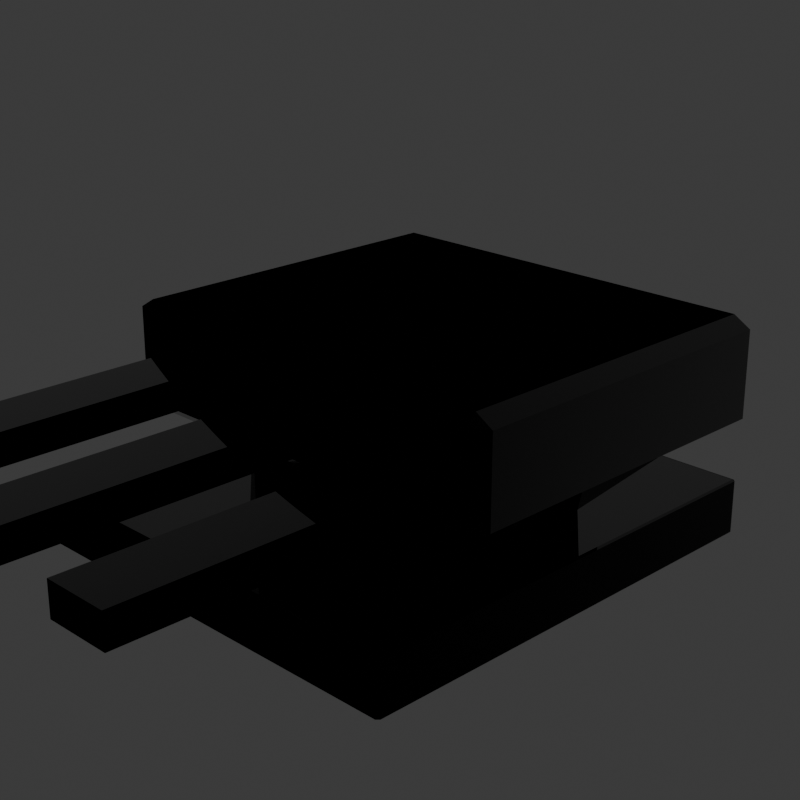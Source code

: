 # Source: aryxweapplaceholder-Magnetar.blend  (saved by Blender 4.0.36; exported with 4.5.12 LTS)
import bpy
from mathutils import Matrix  # noqa: F401  (used for matrix-valued properties, if any)

bpy.ops.wm.read_factory_settings(use_empty=True)
scene = bpy.context.scene
scene.name = 'SC_AR_CataclysmicVariable'

# ---- collections
col_seut__sc_ar_cataclysmicvariable = bpy.data.collections.new('SEUT (SC_AR_CataclysmicVariable)'); scene.collection.children.link(col_seut__sc_ar_cataclysmicvariable)
col_main__sc_ar_cataclysmicvariable = bpy.data.collections.new('Main (SC_AR_CataclysmicVariable)'); col_seut__sc_ar_cataclysmicvariable.children.link(col_main__sc_ar_cataclysmicvariable)
col_collision___main__sc_ar_cataclysmicvariable = bpy.data.collections.new('Collision - Main (SC_AR_CataclysmicVariable)'); col_seut__sc_ar_cataclysmicvariable.children.link(col_collision___main__sc_ar_cataclysmicvariable)
col_bs1__sc_ar_cataclysmicvariable = bpy.data.collections.new('BS1 (SC_AR_CataclysmicVariable)'); col_seut__sc_ar_cataclysmicvariable.children.link(col_bs1__sc_ar_cataclysmicvariable)
col_bs2__sc_ar_cataclysmicvariable = bpy.data.collections.new('BS2 (SC_AR_CataclysmicVariable)'); col_seut__sc_ar_cataclysmicvariable.children.link(col_bs2__sc_ar_cataclysmicvariable)
col_bs3__sc_ar_cataclysmicvariable = bpy.data.collections.new('BS3 (SC_AR_CataclysmicVariable)'); col_seut__sc_ar_cataclysmicvariable.children.link(col_bs3__sc_ar_cataclysmicvariable)
col_lod1__sc_ar_cataclysmicvariable = bpy.data.collections.new('LOD1 (SC_AR_CataclysmicVariable)'); col_seut__sc_ar_cataclysmicvariable.children.link(col_lod1__sc_ar_cataclysmicvariable)
col_lod2__sc_ar_cataclysmicvariable = bpy.data.collections.new('LOD2 (SC_AR_CataclysmicVariable)'); col_seut__sc_ar_cataclysmicvariable.children.link(col_lod2__sc_ar_cataclysmicvariable)
col_lod3__sc_ar_cataclysmicvariable = bpy.data.collections.new('LOD3 (SC_AR_CataclysmicVariable)'); col_seut__sc_ar_cataclysmicvariable.children.link(col_lod3__sc_ar_cataclysmicvariable)
col_bs1_lod1__sc_ar_cataclysmicvariable = bpy.data.collections.new('BS1_LOD1 (SC_AR_CataclysmicVariable)'); col_seut__sc_ar_cataclysmicvariable.children.link(col_bs1_lod1__sc_ar_cataclysmicvariable)
col_render__sc_ar_cataclysmicvariable = bpy.data.collections.new('Render (SC_AR_CataclysmicVariable)'); col_seut__sc_ar_cataclysmicvariable.children.link(col_render__sc_ar_cataclysmicvariable)

# ---- images (referenced by path relative to the original .blend; pixels are not part of the script)
import os
ASSET_DIR = os.environ.get("B2B_ASSET_DIR", "")  # directory of the original .blend (textures are referenced by path, not embedded)
HERE = os.path.dirname(os.path.abspath(__file__))  # packed textures are extracted next to this script under _unpacked/

def load_image(name, relpath, width, height, colorspace="sRGB"):
    """Load a texture the original file referenced (path relative to the .blend, or extracted next to this script)."""
    p = next((c for c in (os.path.join(HERE, relpath), os.path.join(ASSET_DIR, relpath)) if relpath and os.path.exists(c)), "")
    if p:
        img = bpy.data.images.load(p, check_existing=True)
        img.name = name
    else:  # same state as the original file: an image datablock whose file is absent (Cycles renders it pink)
        img = bpy.data.images.new(name, width, height)
        img.source = "FILE"
        img.filepath = "//" + (relpath or name)
    img.colorspace_settings.name = colorspace
    return img
img_uv_grid_png = load_image('uv_grid.png', 'uv_grid.png', 1024, 1024, 'sRGB')
img_paintedmetalcolorable_add = load_image('PaintedMetalColorable_add', 'PaintedMetalColorable_add.TIF', 1024, 1024, 'sRGB')
img_paintedmetalcolorable_ng = load_image('PaintedMetalColorable_ng', 'PaintedMetalColorable_ng.TIF', 1024, 1024, 'sRGB')
img_paintedmetalcolorable_cm = load_image('PaintedMetalColorable_cm', 'PaintedMetalColorable_cm.TIF', 1024, 1024, 'sRGB')
img_emissiveatlas_cm = load_image('EmissiveAtlas_cm', 'EmissiveAtlas_cm.TIF', 1024, 1024, 'sRGB')
img_emissivecolorable_add = load_image('EmissiveColorable_add', 'EmissiveColorable_add.TIF', 1024, 1024, 'sRGB')
img_emissiveatlas_ng = load_image('EmissiveAtlas_ng', 'EmissiveAtlas_ng.TIF', 1024, 1024, 'Non-Color')

# ---- materials (node trees are filled in below, after node groups)
mat_heavysquareplate = bpy.data.materials.new('HeavySquarePlate')
mat_heavysquareplate.use_transparency_overlap = False
mat_heavysquareplate.show_transparent_back = False
mat_heavysquareplate.use_backface_culling = True
mat_heavysquareplate.use_transparent_shadow = False
mat_emissivecolorable = bpy.data.materials.new('EmissiveColorable')
mat_emissivecolorable.use_transparency_overlap = False
mat_emissivecolorable.show_transparent_back = False
mat_emissivecolorable.use_backface_culling = True
mat_emissivecolorable.use_transparent_shadow = False

# ---- node groups
ng_seut_node_group = bpy.data.node_groups.new('SEUT Node Group', 'ShaderNodeTree')
_s = ng_seut_node_group.interface.new_socket(name='BSDF', in_out='OUTPUT', socket_type='NodeSocketShader')
_s = ng_seut_node_group.interface.new_socket(name='CM Color', in_out='INPUT', socket_type='NodeSocketColor')
_s.hide_value = True
_s = ng_seut_node_group.interface.new_socket(name='CM Alpha', in_out='INPUT', socket_type='NodeSocketColor')
_s.hide_value = True
_s = ng_seut_node_group.interface.new_socket(name='ADD Color', in_out='INPUT', socket_type='NodeSocketColor')
_s.hide_value = True
_s = ng_seut_node_group.interface.new_socket(name='ADD Alpha', in_out='INPUT', socket_type='NodeSocketColor')
_s.hide_value = True
_s = ng_seut_node_group.interface.new_socket(name='NG Color', in_out='INPUT', socket_type='NodeSocketColor')
_s.hide_value = True
_s = ng_seut_node_group.interface.new_socket(name='NG Alpha', in_out='INPUT', socket_type='NodeSocketColor')
_s.hide_value = True
_s = ng_seut_node_group.interface.new_socket(name='AM Color', in_out='INPUT', socket_type='NodeSocketColor')
_s.default_value = (1.0, 1.0, 1.0, 1.0)
_s.hide_value = True
_s = ng_seut_node_group.interface.new_socket(name='TM Switch', in_out='INPUT', socket_type='NodeSocketFloat')
_s.min_value = 0.0
_s.max_value = 1.0
_s.hide_value = True
_s = ng_seut_node_group.interface.new_socket(name='Color Override', in_out='INPUT', socket_type='NodeSocketColor')
_s.hide_value = True
_s = ng_seut_node_group.interface.new_socket(name='Color Override Alpha', in_out='INPUT', socket_type='NodeSocketFloat')
_s.hide_value = True
_s = ng_seut_node_group.interface.new_socket(name='Color Overlay', in_out='INPUT', socket_type='NodeSocketColor')
_s.hide_value = True
_s = ng_seut_node_group.interface.new_socket(name='Color Overlay Alpha', in_out='INPUT', socket_type='NodeSocketFloat')
_s.hide_value = True
_s = ng_seut_node_group.interface.new_socket(name='Emission Strength', in_out='INPUT', socket_type='NodeSocketFloat')
_s.default_value = 5.0
_s.hide_value = True
_N = ng_seut_node_group.nodes; _L = ng_seut_node_group.links
n0 = _N.new('ShaderNodeBsdfPrincipled'); n0.name = 'Principled BSDF'; n0.location = (140, 0)
n0.label = 'Principled BSDF'
n0.distribution = 'GGX'
n0.subsurface_method = 'RANDOM_WALK_SKIN'
n0.inputs[3].default_value = 1.45
n1 = _N.new('ShaderNodeMixRGB'); n1.name = 'Mix (Legacy)'; n1.location = (-280, 240)
n1.label = 'Switch Alpha'
n1.use_clamp = True
n2 = _N.new('ShaderNodeMixRGB'); n2.name = 'Mix (Legacy).001'; n2.location = (-100, 440)
n2.label = 'Switch Color'
n2.use_clamp = True
n3 = _N.new('ShaderNodeMixRGB'); n3.name = 'Mix (Legacy).002'; n3.location = (-280, 440)
n3.label = 'Color Overlay'
n3.blend_type = 'OVERLAY'
n4 = _N.new('ShaderNodeMixRGB'); n4.name = 'Mix (Legacy).003'; n4.location = (-460, 240)
n4.label = 'Color Override'
n5 = _N.new('ShaderNodeInvert'); n5.name = 'Invert'; n5.location = (-688, -231)
n5.label = 'Gloss to Roughness'
n6 = _N.new('ShaderNodeMixRGB'); n6.name = 'Mix (Legacy).005'; n6.location = (-688, -370)
n6.label = 'Emission Color'
n7 = _N.new('ShaderNodeNormalMap'); n7.name = 'Normal Map'; n7.location = (-688, -600)
n7.label = 'Normal Map'
n8 = _N.new('ShaderNodeMixRGB'); n8.name = 'Mix (Legacy).006'; n8.location = (-962, -211)
n8.label = 'Add Paint'
n8.blend_type = 'MULTIPLY'
n9 = _N.new('ShaderNodeMath'); n9.name = 'Math.001'; n9.location = (-962, -442)
n9.label = 'Emission Switch'
n9.operation = 'GREATER_THAN'
n9.use_clamp = True
n9.inputs[1].default_value = 0.1
n10 = _N.new('ShaderNodeSeparateRGB'); n10.name = 'Separate RGB (Legacy)'; n10.location = (-1238, 0)
n10.label = 'Separate RGB'
n11 = _N.new('ShaderNodeMath'); n11.name = 'Math.002'; n11.location = (-460, 440)
n11.label = 'Restrict to Alpha'
n12 = _N.new('ShaderNodeInvert'); n12.name = 'Invert.001'; n12.location = (-640, 440)
n12.label = 'Invert Alpha'
n13 = _N.new('ShaderNodeBsdfDiffuse'); n13.name = 'Diffuse BSDF'; n13.location = (660, -120)
n14 = _N.new('ShaderNodeMixShader'); n14.name = 'Mix Shader'; n14.location = (820, 0)
n15 = _N.new('NodeGroupOutput'); n15.name = 'Group Output'; n15.location = (980, 0)
n15.label = 'Output'
n16 = _N.new('ShaderNodeTexImage'); n16.name = 'Image Texture'; n16.location = (400, -120)
n16.image = img_uv_grid_png
n17 = _N.new('ShaderNodeAttribute'); n17.name = 'Attribute.001'; n17.location = (660, 160)
n17.attribute_type = 'VIEW_LAYER'
n17.attribute_name = 'UV Grid Overlay'
n18 = _N.new('ShaderNodeMixRGB'); n18.name = 'Mix (Legacy).004'; n18.location = (-688, 0)
n18.label = 'Add AO'
n18.blend_type = 'MULTIPLY'
n18.use_clamp = True
n19 = _N.new('NodeGroupInput'); n19.name = 'Group Input'; n19.location = (-1512, 0)
n19.label = 'Input'
n20 = _N.new('ShaderNodeMath'); n20.name = 'Math'; n20.location = (-962, 0)
n20.label = 'ADD Switch'
n20.operation = 'CEIL'
n20.use_clamp = True
n20.inputs[1].default_value = 1.0
n21 = _N.new('ShaderNodeMix'); n21.name = 'Mix'; n21.location = (-1240, -220)
n21.data_type = 'RGBA'
n21.blend_type = 'MULTIPLY'
n22 = _N.new('ShaderNodeValue'); n22.name = 'Value'; n22.location = (-1420, -380)
n22.outputs[0].default_value = 4.0
n23 = _N.new('ShaderNodeAttribute'); n23.name = 'Attribute'; n23.location = (-1240, -460)
n23.attribute_type = 'VIEW_LAYER'
n23.attribute_name = 'Paint Color'
_L.new(n1.outputs[0], n0.inputs[4])
_L.new(n2.outputs[0], n0.inputs[0])
_L.new(n3.outputs[0], n2.inputs[2])
_L.new(n4.outputs[0], n3.inputs[1])
_L.new(n18.outputs[0], n4.inputs[1])
_L.new(n18.outputs[0], n2.inputs[1])
_L.new(n5.outputs[0], n0.inputs[2])
_L.new(n6.outputs[0], n0.inputs[27])
_L.new(n7.outputs[0], n0.inputs[5])
_L.new(n20.outputs[0], n18.inputs[0])
_L.new(n8.outputs[0], n18.inputs[1])
_L.new(n8.outputs[0], n6.inputs[2])
_L.new(n9.outputs[0], n6.inputs[0])
_L.new(n10.outputs[0], n18.inputs[2])
_L.new(n10.outputs[1], n9.inputs[0])
_L.new(n10.outputs[1], n6.inputs[1])
_L.new(n11.outputs[0], n3.inputs[0])
_L.new(n12.outputs[0], n11.inputs[1])
_L.new(n19.outputs[1], n0.inputs[1])
_L.new(n19.outputs[1], n1.inputs[2])
_L.new(n19.outputs[2], n10.inputs[0])
_L.new(n19.outputs[2], n20.inputs[0])
_L.new(n19.outputs[3], n8.inputs[0])
_L.new(n19.outputs[4], n7.inputs[1])
_L.new(n19.outputs[5], n5.inputs[1])
_L.new(n19.outputs[6], n1.inputs[1])
_L.new(n19.outputs[6], n12.inputs[1])
_L.new(n19.outputs[7], n2.inputs[0])
_L.new(n19.outputs[7], n1.inputs[0])
_L.new(n19.outputs[8], n4.inputs[2])
_L.new(n19.outputs[9], n4.inputs[0])
_L.new(n19.outputs[10], n3.inputs[2])
_L.new(n19.outputs[11], n11.inputs[0])
_L.new(n19.outputs[12], n0.inputs[28])
_L.new(n14.outputs[0], n15.inputs[0])
_L.new(n0.outputs[0], n14.inputs[1])
_L.new(n13.outputs[0], n14.inputs[2])
_L.new(n16.outputs[0], n13.inputs[0])
_L.new(n17.outputs[2], n14.inputs[0])
_L.new(n19.outputs[0], n21.inputs[6])
_L.new(n22.outputs[0], n21.inputs[7])
_L.new(n19.outputs[3], n21.inputs[0])
_L.new(n21.outputs[2], n8.inputs[1])
_L.new(n23.outputs[0], n8.inputs[2])
n15.is_active_output = True

# ---- material node trees
mat_heavysquareplate.use_nodes = True; mat_heavysquareplate.node_tree.nodes.clear()
_N = mat_heavysquareplate.node_tree.nodes; _L = mat_heavysquareplate.node_tree.links
n0 = _N.new('ShaderNodeOutputMaterial'); n0.name = 'Material Output.001'; n0.location = (250, 173)
n1 = _N.new('ShaderNodeTexImage'); n1.name = 'ADD'; n1.location = (-420, 120)
n1.label = 'ADD'
n1.image = img_paintedmetalcolorable_add
n2 = _N.new('ShaderNodeTexImage'); n2.name = 'NG'; n2.location = (-420, -140)
n2.label = 'NG'
n2.image = img_paintedmetalcolorable_ng
n3 = _N.new('ShaderNodeGroup'); n3.name = 'SEUT_NODE_GROUP'; n3.location = (-25, 173)
n3.node_tree = ng_seut_node_group
n3.inputs[6].default_value = (1.0, 1.0, 1.0, 1.0)
n3.inputs[7].default_value = 0.0
n3.inputs[8].default_value = (0.0, 0.0, 0.0, 1.0)
n3.inputs[9].default_value = 0.0
n3.inputs[10].default_value = (0.0, 0.0, 0.0, 1.0)
n3.inputs[11].default_value = 0.0
n3.inputs[12].default_value = 0.0
n4 = _N.new('ShaderNodeTexImage'); n4.name = 'CM'; n4.location = (-420, 380)
n4.label = 'CM'
n4.image = img_paintedmetalcolorable_cm
_L.new(n4.outputs[0], n3.inputs[0])
_L.new(n4.outputs[1], n3.inputs[1])
_L.new(n2.outputs[0], n3.inputs[4])
_L.new(n2.outputs[1], n3.inputs[5])
_L.new(n1.outputs[0], n3.inputs[2])
_L.new(n1.outputs[1], n3.inputs[3])
_L.new(n3.outputs[0], n0.inputs[0])
n0.is_active_output = True
mat_emissivecolorable.use_nodes = True; mat_emissivecolorable.node_tree.nodes.clear()
_N = mat_emissivecolorable.node_tree.nodes; _L = mat_emissivecolorable.node_tree.links
n0 = _N.new('ShaderNodeOutputMaterial'); n0.name = 'Material Output.001'; n0.location = (250, 173)
n1 = _N.new('ShaderNodeTexImage'); n1.name = 'CM'; n1.location = (-420, 380)
n1.label = 'CM'
n1.image = img_emissiveatlas_cm
n2 = _N.new('ShaderNodeTexImage'); n2.name = 'ADD'; n2.location = (-420, 120)
n2.label = 'ADD'
n2.image = img_emissivecolorable_add
n3 = _N.new('ShaderNodeTexImage'); n3.name = 'NG'; n3.location = (-420, -140)
n3.label = 'NG'
n3.image = img_emissiveatlas_ng
n4 = _N.new('ShaderNodeGroup'); n4.name = 'SEUT_NODE_GROUP'; n4.location = (-25, 173)
n4.node_tree = ng_seut_node_group
n4.inputs[6].default_value = (1.0, 1.0, 1.0, 1.0)
n4.inputs[7].default_value = 0.0
n4.inputs[8].default_value = (0.0, 0.0, 0.0, 1.0)
n4.inputs[9].default_value = 0.0
n4.inputs[10].default_value = (0.0, 0.0, 0.0, 1.0)
n4.inputs[11].default_value = 0.0
n4.inputs[12].default_value = 0.0
_L.new(n1.outputs[0], n4.inputs[0])
_L.new(n1.outputs[1], n4.inputs[1])
_L.new(n3.outputs[0], n4.inputs[4])
_L.new(n3.outputs[1], n4.inputs[5])
_L.new(n2.outputs[0], n4.inputs[2])
_L.new(n2.outputs[1], n4.inputs[3])
_L.new(n4.outputs[0], n0.inputs[0])
n0.is_active_output = True

# ---- world
world_world = bpy.data.worlds.new('World'); scene.world = world_world
world_world.use_nodes = True; world_world.node_tree.nodes.clear()
_N = world_world.node_tree.nodes; _L = world_world.node_tree.links
n0 = _N.new('ShaderNodeOutputWorld'); n0.name = 'World Output'; n0.location = (300, 300)
n1 = _N.new('ShaderNodeBackground'); n1.name = 'Background'; n1.location = (10, 300)
n1.inputs[0].default_value = (0.05088, 0.05088, 0.05088, 1.0)
_L.new(n1.outputs[0], n0.inputs[0])
n0.is_active_output = True
world_world.color = (0.05088, 0.05088, 0.05088)
world_world.use_sun_shadow = False
world_world.sun_shadow_jitter_overblur = 0.0

# ---- cameras
cam_icon = bpy.data.cameras.new('ICON')
cam_icon.lens = 70.0
cam_icon.display_size = 1.25

# ---- lights
light_point = bpy.data.lights.new('Point', 'POINT')
light_point.transmission_factor = 0.0
light_point.use_soft_falloff = False
light_point.energy = 7500.0
light_point.shadow_maximum_resolution = 0.006
light_point.use_absolute_resolution = True
light_point_001 = bpy.data.lights.new('Point.001', 'POINT')
light_point_001.transmission_factor = 0.0
light_point_001.use_soft_falloff = False
light_point_001.energy = 5000.0
light_point_001.shadow_maximum_resolution = 0.006
light_point_001.use_absolute_resolution = True
light_spot = bpy.data.lights.new('Spot', 'SPOT')
light_spot.transmission_factor = 0.0
light_spot.energy = 1e+04
light_spot.shadow_maximum_resolution = 0.006
light_spot.use_absolute_resolution = True
light_spot.use_soft_falloff = False

# ---- meshes
me_cube = bpy.data.meshes.new('Cube')
me_cube.from_pydata([(-2.322, -2.327, -1.0), (-2.322, -2.356, -0.9714), (-2.351, -2.327, -0.9714), (-2.322, -2.356, 0.9714), (-2.322, -2.327, 1.0), (-2.351, -2.327, 0.9714), (-2.322, 1.097, -1.0), (-2.351, 2.313, -0.9714), (-2.322, 2.341, -0.9714), (-2.322, 2.313, 1.0), (-2.322, 2.341, 0.9714), (-2.351, 2.313, 0.9714), (2.322, -2.327, -1.0), (2.351, -2.327, -0.9714), (2.322, -2.356, -0.9714), (2.322, -2.327, 1.0), (2.322, -2.356, 0.9714), (2.351, -2.327, 0.9714), (2.322, 1.097, -1.0), (2.322, 2.341, -0.9714), (2.351, 2.313, -0.9714), (2.322, 2.313, 1.0), (2.351, 2.313, 0.9714), (2.322, 2.341, 0.9714)], [], [(14, 16, 3, 1), (20, 22, 17, 13), (21, 9, 4, 15), (2, 5, 11, 7), (8, 10, 23, 19), (0, 1, 2), (3, 4, 5), (6, 7, 8), (9, 10, 11), (12, 13, 14), (15, 16, 17), (18, 19, 20), (21, 22, 23), (6, 0, 2, 7), (1, 3, 5, 2), (4, 9, 11, 5), (10, 8, 7, 11), (18, 6, 8, 19), (9, 21, 23, 10), (22, 20, 19, 23), (12, 18, 20, 13), (21, 15, 17, 22), (16, 14, 13, 17), (0, 12, 14, 1), (15, 4, 3, 16), (6, 18, 12, 0)])
_uv = me_cube.uv_layers.new(name='UVMap')
_uv.uv.foreach_set('vector', [0.3786, 0.7536, 0.6214, 0.7536, 0.6214, 0.9964, 0.3786, 0.9964, 0.3786, 0.5036, 0.6214, 0.5036, 0.6214, 0.7464, 0.3786, 0.7464, 0.6286, 0.5036, 0.8714, 0.5036, 0.8714, 0.7464, 0.6286, 0.7464, 0.3786, 0.003578, 0.6214, 0.003578, 0.6214, 0.2464, 0.3786, 0.2464, 0.3786, 0.2536, 0.6214, 0.2536, 0.6214, 0.4964, 0.3786, 0.4964, 0.1286, 0.7464, 0.1286, 0.75, 0.125, 0.7464, 0.6214, 0.0, 0.625, 0.003578, 0.6214, 0.003578, 0.1286, 0.5036, 0.125, 0.5036, 0.1286, 0.5, 0.625, 0.2464, 0.6214, 0.25, 0.6214, 0.2464, 0.3714, 0.7464, 0.375, 0.7464, 0.3714, 0.75, 0.625, 0.7536, 0.6214, 0.7536, 0.6214, 0.75, 0.3714, 0.5036, 0.3714, 0.5, 0.375, 0.5036, 0.625, 0.4964, 0.6214, 0.5, 0.6214, 0.4964, 0.1286, 0.5036, 0.1286, 0.7464, 0.125, 0.7464, 0.125, 0.5036, 0.3786, 0.0, 0.6214, 0.0, 0.6214, 0.003578, 0.3786, 0.003578, 0.625, 0.003578, 0.625, 0.2464, 0.6214, 0.2464, 0.6214, 0.003578, 0.6214, 0.2536, 0.3786, 0.2536, 0.3786, 0.2464, 0.6214, 0.2464, 0.3714, 0.5036, 0.1286, 0.5036, 0.1286, 0.5, 0.3714, 0.5, 0.625, 0.2536, 0.625, 0.4964, 0.6214, 0.4964, 0.6214, 0.2536, 0.6214, 0.5036, 0.3786, 0.5036, 0.3786, 0.4964, 0.6214, 0.4964, 0.3714, 0.7464, 0.3714, 0.5036, 0.3786, 0.5036, 0.3786, 0.7464, 0.6286, 0.5036, 0.6286, 0.7464, 0.6214, 0.7464, 0.6214, 0.5036, 0.6214, 0.7536, 0.3786, 0.7536, 0.3786, 0.7464, 0.6214, 0.7464, 0.1286, 0.7464, 0.3714, 0.7464, 0.3714, 0.75, 0.1286, 0.75, 0.625, 0.7536, 0.625, 0.9964, 0.6214, 0.9964, 0.6214, 0.7536, 0.1286, 0.5036, 0.3714, 0.5036, 0.3714, 0.7464, 0.1286, 0.7464])
me_cube.materials.append(mat_heavysquareplate)
me_cube.update()
me_cube_147 = bpy.data.meshes.new('Cube.147')
me_cube_147.from_pydata([(-8.384, -8.057, 2.082), (-7.711, -8.461, 2.082), (8.384, -8.057, 5.342), (-8.384, -8.057, 5.342), (7.711, -8.461, 5.342), (-7.711, -8.057, 1.678), (-7.711, -8.461, 5.342), (7.711, -8.057, 5.746), (7.711, -8.057, 1.678), (-7.711, -8.057, 5.746), (8.384, -8.057, 2.082), (7.711, -8.461, 2.082), (-7.711, 5.006, 3.56), (-8.384, 5.006, 2.082), (-7.711, 5.41, 2.082), (-7.711, 5.006, 5.746), (-7.711, 5.41, 5.342), (-8.384, 5.006, 5.342), (7.711, 5.006, 1.678), (7.711, 5.41, 2.082), (8.384, 5.006, 2.082), (7.711, 5.006, 5.746), (8.384, 5.006, 5.342), (7.711, 5.41, 5.342), (4.412e-08, -8.057, 1.678), (-7.711, -1.525, 1.678), (7.711, -1.525, 1.678), (4.412e-08, 5.006, 1.678), (4.412e-08, -1.525, 0.02472), (1.356, -8.057, 1.678), (-7.711, -4.791, 1.678), (7.711, 1.74, 1.678), (-6.356, 5.006, 1.678), (-1.356, -8.057, 1.678), (-7.711, 1.74, 1.678), (7.711, -4.791, 1.678), (6.356, 5.006, 1.678), (-6.356, -1.525, 0.02472), (6.356, -1.525, 0.02472), (4.412e-08, 1.74, 0.02472), (4.412e-08, -4.791, 1.678), (6.356, -4.791, 1.678), (6.356, 1.74, 0.02472), (-6.356, 1.74, 0.02472), (-6.356, -4.791, 1.678)], [], [(22, 2, 10, 20), (15, 9, 7, 21), (3, 17, 13, 0), (7, 9, 6, 4), (5, 33, 24, 29, 8, 11, 1), (4, 11, 10, 2), (1, 6, 3, 0), (7, 4, 2), (12, 34, 25, 30, 5, 0, 13), (9, 15, 17, 3), (8, 10, 11), (6, 9, 3), (5, 1, 0), (11, 4, 6, 1), (8, 35, 26, 31, 18, 20, 10), (21, 7, 2, 22), (44, 33, 5, 30), (14, 16, 23, 19), (12, 13, 14), (15, 16, 17), (18, 19, 20), (21, 22, 23), (16, 14, 13, 17), (18, 36, 27, 32, 12, 14, 19), (15, 21, 23, 16), (22, 20, 19, 23), (43, 37, 25, 34), (42, 38, 28, 39), (41, 29, 24, 40), (38, 41, 40, 28), (26, 35, 41, 38), (35, 8, 29, 41), (36, 42, 39, 27), (18, 31, 42, 36), (31, 26, 38, 42), (32, 43, 34, 12), (27, 39, 43, 32), (39, 28, 37, 43), (37, 44, 30, 25), (28, 40, 44, 37), (40, 24, 33, 44)])
_uv = me_cube_147.uv_layers.new(name='UVMap')
_uv.uv.foreach_set('vector', [0.6002, 0.5248, 0.6002, 0.7252, 0.3998, 0.7252, 0.3998, 0.5248, 0.8502, 0.5248, 0.8502, 0.7252, 0.6498, 0.7252, 0.6498, 0.5248, 0.6002, 0.02484, 0.6002, 0.2252, 0.3998, 0.2252, 0.3998, 0.02484, 0.625, 0.7748, 0.625, 0.9752, 0.6002, 0.9752, 0.6002, 0.7748, 0.1498, 0.7252, 0.1999, 0.7252, 0.25, 0.7252, 0.3001, 0.7252, 0.3502, 0.7252, 0.3502, 0.75, 0.1498, 0.75, 0.6002, 0.7748, 0.3998, 0.7748, 0.3998, 0.7252, 0.6002, 0.7252, 0.3998, 0.0, 0.6002, 0.0, 0.6002, 0.02484, 0.3998, 0.02484, 0.625, 0.7748, 0.6002, 0.7748, 0.6002, 0.75, 0.1498, 0.5248, 0.1498, 0.5749, 0.1498, 0.625, 0.1498, 0.6751, 0.1498, 0.7252, 0.125, 0.7252, 0.125, 0.5248, 0.625, 0.02484, 0.625, 0.2252, 0.6002, 0.2252, 0.6002, 0.02484, 0.3502, 0.7252, 0.375, 0.7252, 0.3502, 0.75, 0.6002, 0.0, 0.625, 0.02484, 0.6002, 0.02484, 0.1498, 0.7252, 0.1498, 0.75, 0.125, 0.7252, 0.3998, 0.7748, 0.6002, 0.7748, 0.6002, 0.9752, 0.3998, 0.9752, 0.3502, 0.7252, 0.3502, 0.6751, 0.3502, 0.625, 0.3502, 0.5749, 0.3502, 0.5248, 0.3998, 0.5248, 0.3998, 0.7252, 0.6498, 0.5248, 0.6498, 0.7252, 0.6002, 0.7252, 0.6002, 0.5248, 0.1999, 0.6751, 0.1999, 0.7252, 0.1498, 0.7252, 0.1498, 0.6751, 0.3998, 0.2748, 0.6002, 0.2748, 0.6002, 0.4752, 0.3998, 0.4752, 0.1498, 0.5248, 0.125, 0.5248, 0.1498, 0.5, 0.625, 0.2252, 0.6002, 0.25, 0.6002, 0.2252, 0.3502, 0.5248, 0.3502, 0.5, 0.375, 0.5248, 0.625, 0.4752, 0.6002, 0.5, 0.6002, 0.4752, 0.6002, 0.2748, 0.3998, 0.2748, 0.3998, 0.2252, 0.6002, 0.2252, 0.3502, 0.5248, 0.3001, 0.5248, 0.25, 0.5248, 0.1999, 0.5248, 0.1498, 0.5248, 0.1498, 0.5, 0.3502, 0.5, 0.625, 0.2748, 0.625, 0.4752, 0.6002, 0.4752, 0.6002, 0.2748, 0.6002, 0.5248, 0.3998, 0.5248, 0.3998, 0.4752, 0.6002, 0.4752, 0.1999, 0.5749, 0.1999, 0.625, 0.1498, 0.625, 0.1498, 0.5749, 0.3001, 0.5749, 0.3001, 0.625, 0.25, 0.625, 0.25, 0.5749, 0.3001, 0.6751, 0.3001, 0.7252, 0.25, 0.7252, 0.25, 0.6751, 0.3001, 0.625, 0.3001, 0.6751, 0.25, 0.6751, 0.25, 0.625, 0.3502, 0.625, 0.3502, 0.6751, 0.3001, 0.6751, 0.3001, 0.625, 0.3502, 0.6751, 0.3502, 0.7252, 0.3001, 0.7252, 0.3001, 0.6751, 0.3001, 0.5248, 0.3001, 0.5749, 0.25, 0.5749, 0.25, 0.5248, 0.3502, 0.5248, 0.3502, 0.5749, 0.3001, 0.5749, 0.3001, 0.5248, 0.3502, 0.5749, 0.3502, 0.625, 0.3001, 0.625, 0.3001, 0.5749, 0.1999, 0.5248, 0.1999, 0.5749, 0.1498, 0.5749, 0.1498, 0.5248, 0.25, 0.5248, 0.25, 0.5749, 0.1999, 0.5749, 0.1999, 0.5248, 0.25, 0.5749, 0.25, 0.625, 0.1999, 0.625, 0.1999, 0.5749, 0.1999, 0.625, 0.1999, 0.6751, 0.1498, 0.6751, 0.1498, 0.625, 0.25, 0.625, 0.25, 0.6751, 0.1999, 0.6751, 0.1999, 0.625, 0.25, 0.6751, 0.25, 0.7252, 0.1999, 0.7252, 0.1999, 0.6751])
me_cube_147.materials.append(mat_heavysquareplate)
me_cube_147.update()
me_cube_148 = bpy.data.meshes.new('Cube.148')
me_cube_148.from_pydata([(4.707, -3.353, -0.5843), (4.707, -3.353, 0.5843), (4.707, 15.15, -0.5843), (4.707, 15.15, 0.5843), (7.092, -3.353, -0.5843), (7.092, -3.353, 0.5843), (7.092, 15.15, -0.5843), (7.092, 15.15, 0.5843)], [], [(0, 1, 3, 2), (2, 3, 7, 6), (6, 7, 5, 4), (4, 5, 1, 0), (2, 6, 4, 0), (7, 3, 1, 5)])
_uv = me_cube_148.uv_layers.new(name='UVMap')
_uv.uv.foreach_set('vector', [0.7316, 0.2062, 0.7317, 0.2062, 0.7317, 0.2063, 0.7316, 0.2063, 0.7316, 0.2063, 0.7317, 0.2063, 0.7317, 0.2064, 0.7316, 0.2064, 0.7316, 0.2064, 0.7317, 0.2064, 0.7317, 0.2064, 0.7316, 0.2064, 0.7316, 0.2064, 0.7317, 0.2064, 0.7317, 0.2065, 0.7316, 0.2065, 0.7315, 0.2064, 0.7316, 0.2064, 0.7316, 0.2064, 0.7315, 0.2064, 0.7317, 0.2064, 0.7318, 0.2064, 0.7318, 0.2064, 0.7317, 0.2064])
me_cube_148.materials.append(mat_emissivecolorable)
me_cube_148.update()
me_cube_149 = bpy.data.meshes.new('Cube.149')
me_cube_149.from_pydata([(-7.092, -3.353, -0.5843), (-7.092, -3.353, 0.5843), (-7.092, 15.15, -0.5843), (-7.092, 15.15, 0.5843), (-4.707, -3.353, -0.5843), (-4.707, -3.353, 0.5843), (-4.707, 15.15, -0.5843), (-4.707, 15.15, 0.5843)], [], [(0, 1, 3, 2), (2, 3, 7, 6), (6, 7, 5, 4), (4, 5, 1, 0), (2, 6, 4, 0), (7, 3, 1, 5)])
_uv = me_cube_149.uv_layers.new(name='UVMap')
_uv.uv.foreach_set('vector', [0.7316, 0.2062, 0.7317, 0.2062, 0.7317, 0.2063, 0.7316, 0.2063, 0.7316, 0.2063, 0.7317, 0.2063, 0.7317, 0.2064, 0.7316, 0.2064, 0.7316, 0.2064, 0.7317, 0.2064, 0.7317, 0.2064, 0.7316, 0.2064, 0.7316, 0.2064, 0.7317, 0.2064, 0.7317, 0.2065, 0.7316, 0.2065, 0.7315, 0.2064, 0.7316, 0.2064, 0.7316, 0.2064, 0.7315, 0.2064, 0.7317, 0.2064, 0.7318, 0.2064, 0.7318, 0.2064, 0.7317, 0.2064])
me_cube_149.materials.append(mat_emissivecolorable)
me_cube_149.update()
me_cube_150 = bpy.data.meshes.new('Cube.150')
me_cube_150.from_pydata([(-1.192, -3.353, -0.5843), (-1.192, -3.353, 0.5843), (-1.192, 15.15, -0.5843), (-1.192, 15.15, 0.5843), (1.192, -3.353, -0.5843), (1.192, -3.353, 0.5843), (1.192, 15.15, -0.5843), (1.192, 15.15, 0.5843)], [], [(0, 1, 3, 2), (2, 3, 7, 6), (6, 7, 5, 4), (4, 5, 1, 0), (2, 6, 4, 0), (7, 3, 1, 5)])
_uv = me_cube_150.uv_layers.new(name='UVMap')
_uv.uv.foreach_set('vector', [0.7316, 0.2062, 0.7317, 0.2062, 0.7317, 0.2063, 0.7316, 0.2063, 0.7316, 0.2063, 0.7317, 0.2063, 0.7317, 0.2064, 0.7316, 0.2064, 0.7316, 0.2064, 0.7317, 0.2064, 0.7317, 0.2064, 0.7316, 0.2064, 0.7316, 0.2064, 0.7317, 0.2064, 0.7317, 0.2065, 0.7316, 0.2065, 0.7315, 0.2064, 0.7316, 0.2064, 0.7316, 0.2064, 0.7315, 0.2064, 0.7317, 0.2064, 0.7318, 0.2064, 0.7318, 0.2064, 0.7317, 0.2064])
me_cube_150.materials.append(mat_emissivecolorable)
me_cube_150.update()

# ---- objects
ob_base = bpy.data.objects.new('Base', me_cube)
ob_subpart_cataclysmicvariabletop = bpy.data.objects.new('subpart_cataclysmicvariabletop', None)
ob_cube_005__l = bpy.data.objects.new('Cube.005 (L)', me_cube_147)
ob_subpart_cataclysmicvariablebarrels_001__l = bpy.data.objects.new('subpart_cataclysmicvariablebarrels.001 (L)', None)
ob_cube_005__l__001 = bpy.data.objects.new('Cube.005 (L).001', me_cube_148)
ob_cube_005__l__002 = bpy.data.objects.new('Cube.005 (L).002', me_cube_149)
ob_muzzle_projectile_1_001__l = bpy.data.objects.new('muzzle_projectile_1.001 (L)', None)
ob_muzzle_projectile_3_001__l = bpy.data.objects.new('muzzle_projectile_3.001 (L)', None)
ob_cube_005__l__003 = bpy.data.objects.new('Cube.005 (L).003', me_cube_150)
ob_muzzle_projectile_2_001__l = bpy.data.objects.new('muzzle_projectile_2.001 (L)', None)
ob_icon_render = bpy.data.objects.new('Icon Render', None)
ob_icon = bpy.data.objects.new('ICON', cam_icon)
ob_key_light = bpy.data.objects.new('Key Light', light_point)
ob_fill_light = bpy.data.objects.new('Fill Light', light_point_001)
ob_rim_light = bpy.data.objects.new('Rim Light', light_spot)

# ---- transforms, parenting, visibility, modifiers, constraints
ob_base.location = (0.0, 0.0, -4.0)
ob_base.scale = (3.701, 3.701, 1.0)
ob_subpart_cataclysmicvariabletop.parent = ob_base
ob_subpart_cataclysmicvariabletop.matrix_parent_inverse = Matrix(((0.2702, -0.0, 0.0, -0.0), (-0.0, 0.2702, -0.0, 0.0), (0.0, -0.0, 1.0, 1.5), (-0.0, 0.0, -0.0, 1.0)))
ob_subpart_cataclysmicvariabletop.location = (0.0, 1.197, -0.5586)
ob_subpart_cataclysmicvariabletop.rotation_euler = (0.0, -0.0, 3.142)
ob_subpart_cataclysmicvariabletop.empty_display_type = 'ARROWS'
ob_cube_005__l.parent = ob_subpart_cataclysmicvariabletop
ob_cube_005__l.location = (0.0, 0.0, 0.0)
ob_cube_005__l.lock_location = (True, True, True)
ob_cube_005__l.lock_rotation = (True, True, True)
ob_cube_005__l.lock_scale = (True, True, True)
ob_subpart_cataclysmicvariablebarrels_001__l.parent = ob_subpart_cataclysmicvariabletop
ob_subpart_cataclysmicvariablebarrels_001__l.location = (0.0, 2.406, 3.29)
ob_subpart_cataclysmicvariablebarrels_001__l.lock_location = (True, True, True)
ob_subpart_cataclysmicvariablebarrels_001__l.lock_rotation = (True, True, True)
ob_subpart_cataclysmicvariablebarrels_001__l.lock_scale = (True, True, True)
ob_subpart_cataclysmicvariablebarrels_001__l.empty_display_type = 'ARROWS'
ob_cube_005__l__001.parent = ob_subpart_cataclysmicvariablebarrels_001__l
ob_cube_005__l__001.location = (0.0, 0.0, 0.0)
ob_cube_005__l__001.lock_location = (True, True, True)
ob_cube_005__l__001.lock_rotation = (True, True, True)
ob_cube_005__l__001.lock_scale = (True, True, True)
ob_cube_005__l__002.parent = ob_subpart_cataclysmicvariablebarrels_001__l
ob_cube_005__l__002.location = (0.0, 0.0, 0.0)
ob_cube_005__l__002.lock_location = (True, True, True)
ob_cube_005__l__002.lock_rotation = (True, True, True)
ob_cube_005__l__002.lock_scale = (True, True, True)
ob_muzzle_projectile_1_001__l.parent = ob_subpart_cataclysmicvariablebarrels_001__l
ob_muzzle_projectile_1_001__l.location = (5.875, 14.17, 0.0)
ob_muzzle_projectile_1_001__l.lock_location = (True, True, True)
ob_muzzle_projectile_1_001__l.lock_rotation = (True, True, True)
ob_muzzle_projectile_1_001__l.lock_scale = (True, True, True)
ob_muzzle_projectile_1_001__l.empty_display_type = 'ARROWS'
ob_muzzle_projectile_3_001__l.parent = ob_subpart_cataclysmicvariablebarrels_001__l
ob_muzzle_projectile_3_001__l.location = (-6.0, 14.17, 0.0)
ob_muzzle_projectile_3_001__l.lock_location = (True, True, True)
ob_muzzle_projectile_3_001__l.lock_rotation = (True, True, True)
ob_muzzle_projectile_3_001__l.lock_scale = (True, True, True)
ob_muzzle_projectile_3_001__l.empty_display_type = 'ARROWS'
ob_cube_005__l__003.parent = ob_subpart_cataclysmicvariablebarrels_001__l
ob_cube_005__l__003.location = (0.0, 0.0, 0.0)
ob_cube_005__l__003.lock_location = (True, True, True)
ob_cube_005__l__003.lock_rotation = (True, True, True)
ob_cube_005__l__003.lock_scale = (True, True, True)
ob_muzzle_projectile_2_001__l.parent = ob_subpart_cataclysmicvariablebarrels_001__l
ob_muzzle_projectile_2_001__l.location = (0.0, 14.17, 0.0)
ob_muzzle_projectile_2_001__l.lock_location = (True, True, True)
ob_muzzle_projectile_2_001__l.lock_rotation = (True, True, True)
ob_muzzle_projectile_2_001__l.lock_scale = (True, True, True)
ob_muzzle_projectile_2_001__l.empty_display_type = 'ARROWS'
ob_icon_render.location = (0.0, 0.0, 0.0)
ob_icon_render.rotation_euler = (-0.3491, 0.0, 0.7854)
ob_icon_render.empty_display_type = 'SPHERE'
ob_icon.parent = ob_icon_render
ob_icon.location = (0.7403, -53.16, 0.6785)
ob_icon.rotation_euler = (1.557, -0.001194, 0.00328)
ob_icon.scale = (1.0, 1.0, 1.0)
ob_key_light.parent = ob_icon_render
ob_key_light.location = (-12.5, -12.5, 5.0)
ob_fill_light.parent = ob_icon_render
ob_fill_light.location = (10.0, -10.0, -2.5)
ob_rim_light.parent = ob_icon_render
ob_rim_light.location = (0.0, 15.0, 0.0)
ob_rim_light.rotation_euler = (-1.571, 0.0, 0.0)

# ---- collection membership
col_main__sc_ar_cataclysmicvariable.objects.link(ob_base)
col_main__sc_ar_cataclysmicvariable.objects.link(ob_subpart_cataclysmicvariabletop)
col_main__sc_ar_cataclysmicvariable.objects.link(ob_cube_005__l)
col_main__sc_ar_cataclysmicvariable.objects.link(ob_subpart_cataclysmicvariablebarrels_001__l)
col_main__sc_ar_cataclysmicvariable.objects.link(ob_cube_005__l__001)
col_main__sc_ar_cataclysmicvariable.objects.link(ob_cube_005__l__002)
col_main__sc_ar_cataclysmicvariable.objects.link(ob_muzzle_projectile_1_001__l)
col_main__sc_ar_cataclysmicvariable.objects.link(ob_muzzle_projectile_3_001__l)
col_main__sc_ar_cataclysmicvariable.objects.link(ob_cube_005__l__003)
col_main__sc_ar_cataclysmicvariable.objects.link(ob_muzzle_projectile_2_001__l)
col_render__sc_ar_cataclysmicvariable.objects.link(ob_icon_render)
col_render__sc_ar_cataclysmicvariable.objects.link(ob_icon)
col_render__sc_ar_cataclysmicvariable.objects.link(ob_key_light)
col_render__sc_ar_cataclysmicvariable.objects.link(ob_fill_light)
col_render__sc_ar_cataclysmicvariable.objects.link(ob_rim_light)

# ---- scene / render settings (as saved in the file)
scene.camera = ob_icon
scene.frame_start = 1; scene.frame_end = 250; scene.frame_set(0)
scene.render.engine = 'BLENDER_EEVEE_NEXT'
scene.render.resolution_x = 128
scene.render.resolution_y = 128
scene.render.fps = 60
scene.render.film_transparent = True
scene.cycles.sampling_pattern = 'TABULATED_SOBOL'
bpy.context.view_layer.update()
